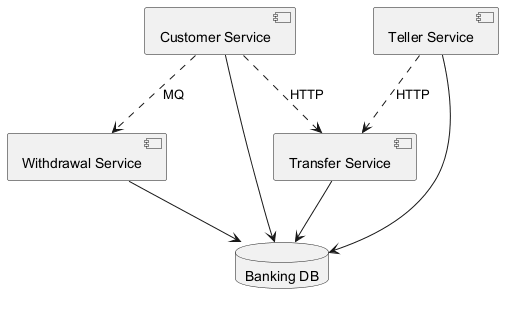

The diagram above was rendered by PlantUML. Its source (embedded in the PNG):
@startuml

component "Withdrawal Service" as C_WithdrawalService
component "Transfer Service" as C_TransferService
component "Teller Service" as C_TellerService
component "Customer Service" as C_CustomerService
database "Banking DB" as DB_banking
C_WithdrawalService --> DB_banking
C_TransferService --> DB_banking
C_TellerService --> DB_banking
C_CustomerService --> DB_banking
C_CustomerService ..> C_WithdrawalService : MQ
C_CustomerService ..> C_TransferService : HTTP
C_TellerService ..> C_TransferService : HTTP
@enduml